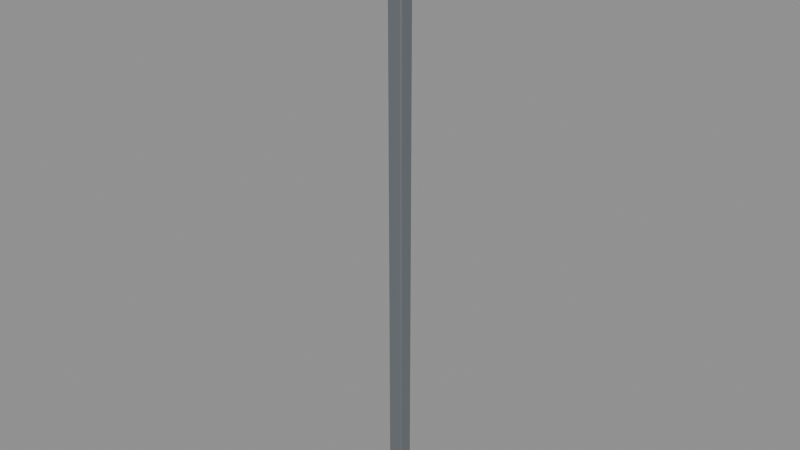 # Source: csc_rig_link.blend  (saved by Blender 4.5.90; exported with 4.5.12 LTS)
import bpy
from mathutils import Matrix  # noqa: F401  (used for matrix-valued properties, if any)

bpy.ops.wm.read_factory_settings(use_empty=True)
scene = bpy.context.scene
scene.name = 'Scene'

# ---- collections
col_high_detail = bpy.data.collections.new('HIGH_DETAIL'); scene.collection.children.link(col_high_detail)
col_game_ready = bpy.data.collections.new('GAME_READY'); scene.collection.children.link(col_game_ready)
col_game_ready.hide_render = True
col_game_ready.hide_viewport = True

# ---- materials (node trees are filled in below, after node groups)
mat_csc_steel = bpy.data.materials.new('CSC_Steel')

# ---- material node trees
mat_csc_steel.use_nodes = True; mat_csc_steel.node_tree.nodes.clear()
_N = mat_csc_steel.node_tree.nodes; _L = mat_csc_steel.node_tree.links
n0 = _N.new('ShaderNodeBsdfPrincipled'); n0.name = 'Principled BSDF'; n0.location = (-200, 100)
n0.inputs[0].default_value = (0.2961, 0.3278, 0.3515, 1.0)
n0.inputs[1].default_value = 0.8
n0.inputs[2].default_value = 0.48
n1 = _N.new('ShaderNodeOutputMaterial'); n1.name = 'Material Output'; n1.location = (200, 100)
_L.new(n0.outputs[0], n1.inputs[0])
n1.is_active_output = True

# ---- meshes
me_rigging_splice = bpy.data.meshes.new('Rigging splice')
me_rigging_splice.from_pydata([(-0.012, 0.012, 0.0), (0.012, 0.012, 0.0), (0.012, 0.012, 1.0), (-0.012, 0.012, 1.0), (-0.012, -0.012, 0.0), (0.012, -0.012, 0.0), (0.012, -0.012, 1.0), (-0.012, -0.012, 1.0)], [], [(0, 3, 2, 1), (4, 5, 6, 7), (0, 1, 5, 4), (3, 7, 6, 2), (0, 4, 7, 3), (1, 2, 6, 5)])
_uv = me_rigging_splice.uv_layers.new(name='UVMap')
_uv.uv.foreach_set('vector', [0.8359, 0.3203, 0.8359, 0.3203, 0.8359, 0.3203, 0.8359, 0.3203, 0.8359, 0.3203, 0.8359, 0.3203, 0.8359, 0.3203, 0.8359, 0.3203, 0.8359, 0.3203, 0.8359, 0.3203, 0.8359, 0.3203, 0.8359, 0.3203, 0.8359, 0.3203, 0.8359, 0.3203, 0.8359, 0.3203, 0.8359, 0.3203, 0.8359, 0.3203, 0.8359, 0.3203, 0.8359, 0.3203, 0.8359, 0.3203, 0.8359, 0.3203, 0.8359, 0.3203, 0.8359, 0.3203, 0.8359, 0.3203])
me_rigging_splice.materials.append(mat_csc_steel)
me_rigging_splice.update()
me_rigging_splice_001 = bpy.data.meshes.new('Rigging splice.001')
me_rigging_splice_001.from_pydata([(-0.012, 0.012, 0.0), (0.012, 0.012, 0.0), (0.012, 0.012, 1.0), (-0.012, 0.012, 1.0), (-0.012, -0.012, 0.0), (0.012, -0.012, 0.0), (0.012, -0.012, 1.0), (-0.012, -0.012, 1.0)], [], [(0, 3, 2, 1), (4, 5, 6, 7), (0, 1, 5, 4), (3, 7, 6, 2), (0, 4, 7, 3), (1, 2, 6, 5)])
_uv = me_rigging_splice_001.uv_layers.new(name='UVMap')
_uv.uv.foreach_set('vector', [0.8359, 0.3203, 0.8359, 0.3203, 0.8359, 0.3203, 0.8359, 0.3203, 0.8359, 0.3203, 0.8359, 0.3203, 0.8359, 0.3203, 0.8359, 0.3203, 0.8359, 0.3203, 0.8359, 0.3203, 0.8359, 0.3203, 0.8359, 0.3203, 0.8359, 0.3203, 0.8359, 0.3203, 0.8359, 0.3203, 0.8359, 0.3203, 0.8359, 0.3203, 0.8359, 0.3203, 0.8359, 0.3203, 0.8359, 0.3203, 0.8359, 0.3203, 0.8359, 0.3203, 0.8359, 0.3203, 0.8359, 0.3203])
me_rigging_splice_001.materials.append(mat_csc_steel)
me_rigging_splice_001.update()

# ---- objects
ob_rigging_splice = bpy.data.objects.new('Rigging splice', me_rigging_splice)
ob_rigging_splice_001 = bpy.data.objects.new('Rigging splice.001', me_rigging_splice_001)

# ---- transforms, parenting, visibility, modifiers, constraints
ob_rigging_splice.location = (0.0, 0.0, 0.0)
_m = ob_rigging_splice.modifiers.new('Machined edge radii', 'BEVEL')
_m.width = 0.002
_m.width_pct = 0.002
_m.segments = 3
ob_rigging_splice_001.location = (0.0, 0.0, 0.0)
_m = ob_rigging_splice_001.modifiers.new('Machined edge radii', 'BEVEL')
_m.width = 0.002
_m.width_pct = 0.002

# ---- collection membership
col_high_detail.objects.link(ob_rigging_splice)
col_game_ready.objects.link(ob_rigging_splice_001)

# ---- scene / render settings (as saved in the file)
scene.frame_start = 1; scene.frame_end = 250; scene.frame_set(1)
scene.render.engine = 'BLENDER_EEVEE_NEXT'
bpy.context.view_layer.update()

# ---- added for rendering (the .blend has no active camera and no usable light): camera, sun + grey world if the file has none
cam_auto = bpy.data.cameras.new('AutoCamera')
cam_auto.lens = 50.0
cam_auto.sensor_width = 36.0
cam_auto.clip_end = 1000.0
ob_auto_camera = bpy.data.objects.new('AutoCamera', cam_auto)
scene.collection.objects.link(ob_auto_camera)
ob_auto_camera.location = (0.925757, -1.11091, 1.24061)
ob_auto_camera.rotation_euler = (1.09748, -7.21219e-08, 0.694738)
scene.camera = ob_auto_camera
light_auto_sun = bpy.data.lights.new('AutoSun', 'SUN')
light_auto_sun.energy = 3.0
light_auto_sun.angle = 0.0523599
ob_auto_sun = bpy.data.objects.new('AutoSun', light_auto_sun)
scene.collection.objects.link(ob_auto_sun)
ob_auto_sun.rotation_euler = (0.872665, 0.174533, 0.523599)
if scene.world is None:
    world_auto = bpy.data.worlds.new('AutoWorld')
    world_auto.color = (0.3, 0.3, 0.3)
    scene.world = world_auto
bpy.context.view_layer.update()
